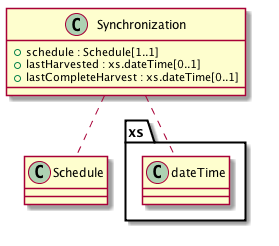

The diagram above was rendered by PlantUML. Its source (embedded in the PNG):
@startuml images/class_Synchronization.png

class Synchronization {
  + schedule : Schedule[1..1]
  + lastHarvested : xs.dateTime[0..1]
  + lastCompleteHarvest : xs.dateTime[0..1]
}
Synchronization .. Schedule
Synchronization .. xs.dateTime

@enduml